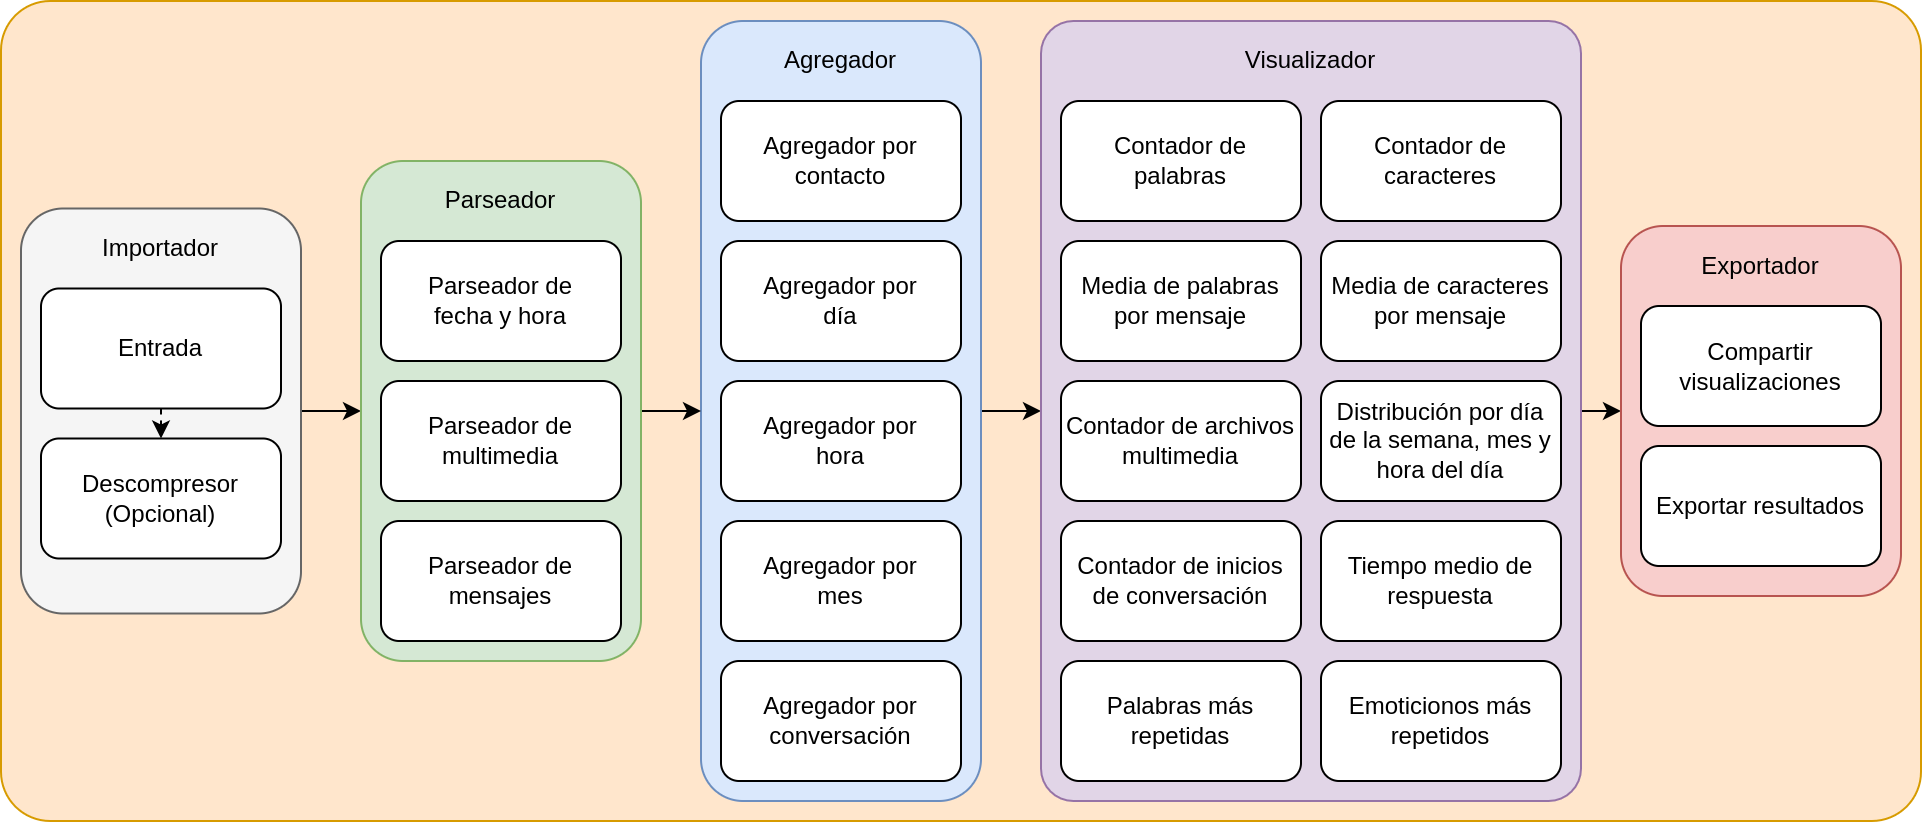

The diagram above was exported from draw.io. Its source (the exported page's mxGraphModel, read from the mxfile embedded in the PNG):
<mxGraphModel dx="1183" dy="668" grid="1" gridSize="10" guides="1" tooltips="1" connect="1" arrows="1" fold="1" page="1" pageScale="1" pageWidth="850" pageHeight="1100" math="0" shadow="0">
  <root>
    <mxCell id="0" />
    <mxCell id="1" parent="0" />
    <mxCell id="NLb7tGumRR6h9XGw8Hz4-1" value="" style="rounded=1;whiteSpace=wrap;html=1;fillColor=#ffe6cc;strokeColor=#d79b00;arcSize=6;" parent="1" vertex="1">
      <mxGeometry x="260" y="220" width="960" height="410" as="geometry" />
    </mxCell>
    <mxCell id="6S8ba9EJoyJkVyr0GDv2-22" style="edgeStyle=orthogonalEdgeStyle;rounded=0;orthogonalLoop=1;jettySize=auto;html=1;exitX=1;exitY=0.5;exitDx=0;exitDy=0;entryX=0;entryY=0.5;entryDx=0;entryDy=0;" edge="1" parent="1" source="6S8ba9EJoyJkVyr0GDv2-20" target="NLb7tGumRR6h9XGw8Hz4-14">
      <mxGeometry relative="1" as="geometry" />
    </mxCell>
    <mxCell id="6S8ba9EJoyJkVyr0GDv2-20" value="" style="rounded=1;whiteSpace=wrap;html=1;fillColor=#f5f5f5;strokeColor=#666666;fontColor=#333333;" vertex="1" parent="1">
      <mxGeometry x="270" y="323.75" width="140" height="202.5" as="geometry" />
    </mxCell>
    <mxCell id="6S8ba9EJoyJkVyr0GDv2-21" value="Importador" style="text;html=1;strokeColor=none;fillColor=none;align=center;verticalAlign=middle;whiteSpace=wrap;rounded=0;" vertex="1" parent="1">
      <mxGeometry x="310" y="323.75" width="60" height="40" as="geometry" />
    </mxCell>
    <mxCell id="NLb7tGumRR6h9XGw8Hz4-2" value="Descompresor&lt;br&gt;(Opcional)" style="rounded=1;whiteSpace=wrap;html=1;" parent="1" vertex="1">
      <mxGeometry x="280" y="438.75" width="120" height="60" as="geometry" />
    </mxCell>
    <mxCell id="NLb7tGumRR6h9XGw8Hz4-31" style="edgeStyle=orthogonalEdgeStyle;rounded=0;orthogonalLoop=1;jettySize=auto;html=1;exitX=0.5;exitY=1;exitDx=0;exitDy=0;entryX=0.5;entryY=0;entryDx=0;entryDy=0;dashed=1;" parent="1" source="NLb7tGumRR6h9XGw8Hz4-3" target="NLb7tGumRR6h9XGw8Hz4-2" edge="1">
      <mxGeometry relative="1" as="geometry" />
    </mxCell>
    <mxCell id="NLb7tGumRR6h9XGw8Hz4-3" value="Entrada" style="rounded=1;whiteSpace=wrap;html=1;" parent="1" vertex="1">
      <mxGeometry x="280" y="363.75" width="120" height="60" as="geometry" />
    </mxCell>
    <mxCell id="6S8ba9EJoyJkVyr0GDv2-17" style="edgeStyle=orthogonalEdgeStyle;rounded=0;orthogonalLoop=1;jettySize=auto;html=1;exitX=1;exitY=0.5;exitDx=0;exitDy=0;entryX=0;entryY=0.5;entryDx=0;entryDy=0;" edge="1" parent="1" source="NLb7tGumRR6h9XGw8Hz4-9" target="NLb7tGumRR6h9XGw8Hz4-21">
      <mxGeometry relative="1" as="geometry" />
    </mxCell>
    <mxCell id="NLb7tGumRR6h9XGw8Hz4-9" value="" style="rounded=1;whiteSpace=wrap;html=1;fillColor=#dae8fc;strokeColor=#6c8ebf;" parent="1" vertex="1">
      <mxGeometry x="610" y="230" width="140" height="390" as="geometry" />
    </mxCell>
    <mxCell id="NLb7tGumRR6h9XGw8Hz4-10" value="Agregador por contacto" style="rounded=1;whiteSpace=wrap;html=1;" parent="1" vertex="1">
      <mxGeometry x="620" y="270" width="120" height="60" as="geometry" />
    </mxCell>
    <mxCell id="NLb7tGumRR6h9XGw8Hz4-11" value="Agregador por&lt;br&gt;día" style="rounded=1;whiteSpace=wrap;html=1;" parent="1" vertex="1">
      <mxGeometry x="620" y="340" width="120" height="60" as="geometry" />
    </mxCell>
    <mxCell id="NLb7tGumRR6h9XGw8Hz4-12" value="Agregador por&lt;br&gt;hora" style="rounded=1;whiteSpace=wrap;html=1;" parent="1" vertex="1">
      <mxGeometry x="620" y="410" width="120" height="60" as="geometry" />
    </mxCell>
    <mxCell id="NLb7tGumRR6h9XGw8Hz4-13" value="Agregador por&lt;br&gt;mes" style="rounded=1;whiteSpace=wrap;html=1;" parent="1" vertex="1">
      <mxGeometry x="620" y="480" width="120" height="60" as="geometry" />
    </mxCell>
    <mxCell id="6S8ba9EJoyJkVyr0GDv2-18" style="edgeStyle=orthogonalEdgeStyle;rounded=0;orthogonalLoop=1;jettySize=auto;html=1;exitX=1;exitY=0.5;exitDx=0;exitDy=0;entryX=0;entryY=0.5;entryDx=0;entryDy=0;" edge="1" parent="1" source="NLb7tGumRR6h9XGw8Hz4-14" target="NLb7tGumRR6h9XGw8Hz4-9">
      <mxGeometry relative="1" as="geometry" />
    </mxCell>
    <mxCell id="NLb7tGumRR6h9XGw8Hz4-14" value="" style="rounded=1;whiteSpace=wrap;html=1;fillColor=#d5e8d4;strokeColor=#82b366;" parent="1" vertex="1">
      <mxGeometry x="440" y="300" width="140" height="250" as="geometry" />
    </mxCell>
    <mxCell id="NLb7tGumRR6h9XGw8Hz4-15" value="Parseador de&lt;br&gt;fecha y hora" style="rounded=1;whiteSpace=wrap;html=1;" parent="1" vertex="1">
      <mxGeometry x="450" y="340" width="120" height="60" as="geometry" />
    </mxCell>
    <mxCell id="NLb7tGumRR6h9XGw8Hz4-16" value="Parseador de&lt;br&gt;multimedia" style="rounded=1;whiteSpace=wrap;html=1;" parent="1" vertex="1">
      <mxGeometry x="450" y="410" width="120" height="60" as="geometry" />
    </mxCell>
    <mxCell id="NLb7tGumRR6h9XGw8Hz4-17" value="Parseador de mensajes" style="rounded=1;whiteSpace=wrap;html=1;" parent="1" vertex="1">
      <mxGeometry x="450" y="480" width="120" height="60" as="geometry" />
    </mxCell>
    <mxCell id="NLb7tGumRR6h9XGw8Hz4-19" value="Parseador" style="text;html=1;strokeColor=none;fillColor=none;align=center;verticalAlign=middle;whiteSpace=wrap;rounded=0;" parent="1" vertex="1">
      <mxGeometry x="480" y="300" width="60" height="40" as="geometry" />
    </mxCell>
    <mxCell id="NLb7tGumRR6h9XGw8Hz4-20" value="Agregador" style="text;html=1;strokeColor=none;fillColor=none;align=center;verticalAlign=middle;whiteSpace=wrap;rounded=0;" parent="1" vertex="1">
      <mxGeometry x="650" y="230" width="60" height="40" as="geometry" />
    </mxCell>
    <mxCell id="6S8ba9EJoyJkVyr0GDv2-16" style="edgeStyle=orthogonalEdgeStyle;rounded=0;orthogonalLoop=1;jettySize=auto;html=1;exitX=1;exitY=0.5;exitDx=0;exitDy=0;entryX=0;entryY=0.5;entryDx=0;entryDy=0;" edge="1" parent="1" source="NLb7tGumRR6h9XGw8Hz4-21" target="6S8ba9EJoyJkVyr0GDv2-9">
      <mxGeometry relative="1" as="geometry" />
    </mxCell>
    <mxCell id="NLb7tGumRR6h9XGw8Hz4-21" value="" style="rounded=1;whiteSpace=wrap;html=1;fillColor=#e1d5e7;strokeColor=#9673a6;arcSize=6;" parent="1" vertex="1">
      <mxGeometry x="780" y="230" width="270" height="390" as="geometry" />
    </mxCell>
    <mxCell id="NLb7tGumRR6h9XGw8Hz4-22" value="Contador de&lt;br&gt;palabras" style="rounded=1;whiteSpace=wrap;html=1;" parent="1" vertex="1">
      <mxGeometry x="790" y="270" width="120" height="60" as="geometry" />
    </mxCell>
    <mxCell id="NLb7tGumRR6h9XGw8Hz4-23" value="Contador de caracteres" style="rounded=1;whiteSpace=wrap;html=1;" parent="1" vertex="1">
      <mxGeometry x="920" y="270" width="120" height="60" as="geometry" />
    </mxCell>
    <mxCell id="NLb7tGumRR6h9XGw8Hz4-24" value="Media de palabras por mensaje" style="rounded=1;whiteSpace=wrap;html=1;" parent="1" vertex="1">
      <mxGeometry x="790" y="340" width="120" height="60" as="geometry" />
    </mxCell>
    <mxCell id="NLb7tGumRR6h9XGw8Hz4-25" value="Media de caracteres por mensaje" style="rounded=1;whiteSpace=wrap;html=1;" parent="1" vertex="1">
      <mxGeometry x="920" y="340" width="120" height="60" as="geometry" />
    </mxCell>
    <mxCell id="NLb7tGumRR6h9XGw8Hz4-26" value="Visualizador" style="text;html=1;strokeColor=none;fillColor=none;align=center;verticalAlign=middle;whiteSpace=wrap;rounded=0;" parent="1" vertex="1">
      <mxGeometry x="885" y="230" width="60" height="40" as="geometry" />
    </mxCell>
    <mxCell id="NLb7tGumRR6h9XGw8Hz4-33" value="Contador de archivos multimedia" style="rounded=1;whiteSpace=wrap;html=1;" parent="1" vertex="1">
      <mxGeometry x="790" y="410" width="120" height="60" as="geometry" />
    </mxCell>
    <mxCell id="NLb7tGumRR6h9XGw8Hz4-35" value="Distribución por día de la semana, mes y hora del día" style="rounded=1;whiteSpace=wrap;html=1;" parent="1" vertex="1">
      <mxGeometry x="920" y="410" width="120" height="60" as="geometry" />
    </mxCell>
    <mxCell id="6S8ba9EJoyJkVyr0GDv2-1" value="Agregador por&lt;br&gt;conversación" style="rounded=1;whiteSpace=wrap;html=1;" vertex="1" parent="1">
      <mxGeometry x="620" y="550" width="120" height="60" as="geometry" />
    </mxCell>
    <mxCell id="6S8ba9EJoyJkVyr0GDv2-3" value="Palabras más repetidas" style="rounded=1;whiteSpace=wrap;html=1;" vertex="1" parent="1">
      <mxGeometry x="790" y="550" width="120" height="60" as="geometry" />
    </mxCell>
    <mxCell id="6S8ba9EJoyJkVyr0GDv2-4" value="Emoticionos más repetidos" style="rounded=1;whiteSpace=wrap;html=1;" vertex="1" parent="1">
      <mxGeometry x="920" y="550" width="120" height="60" as="geometry" />
    </mxCell>
    <mxCell id="6S8ba9EJoyJkVyr0GDv2-9" value="" style="rounded=1;whiteSpace=wrap;html=1;fillColor=#f8cecc;strokeColor=#b85450;" vertex="1" parent="1">
      <mxGeometry x="1070" y="332.5" width="140" height="185" as="geometry" />
    </mxCell>
    <mxCell id="6S8ba9EJoyJkVyr0GDv2-10" value="Compartir visualizaciones" style="rounded=1;whiteSpace=wrap;html=1;" vertex="1" parent="1">
      <mxGeometry x="1080" y="372.5" width="120" height="60" as="geometry" />
    </mxCell>
    <mxCell id="6S8ba9EJoyJkVyr0GDv2-11" value="Exportar resultados" style="rounded=1;whiteSpace=wrap;html=1;" vertex="1" parent="1">
      <mxGeometry x="1080" y="442.5" width="120" height="60" as="geometry" />
    </mxCell>
    <mxCell id="6S8ba9EJoyJkVyr0GDv2-13" value="Exportador" style="text;html=1;strokeColor=none;fillColor=none;align=center;verticalAlign=middle;whiteSpace=wrap;rounded=0;" vertex="1" parent="1">
      <mxGeometry x="1110" y="332.5" width="60" height="40" as="geometry" />
    </mxCell>
    <mxCell id="6S8ba9EJoyJkVyr0GDv2-14" value="Contador de inicios de conversación" style="rounded=1;whiteSpace=wrap;html=1;" vertex="1" parent="1">
      <mxGeometry x="790" y="480" width="120" height="60" as="geometry" />
    </mxCell>
    <mxCell id="6S8ba9EJoyJkVyr0GDv2-15" value="Tiempo medio de respuesta" style="rounded=1;whiteSpace=wrap;html=1;" vertex="1" parent="1">
      <mxGeometry x="920" y="480" width="120" height="60" as="geometry" />
    </mxCell>
  </root>
</mxGraphModel>